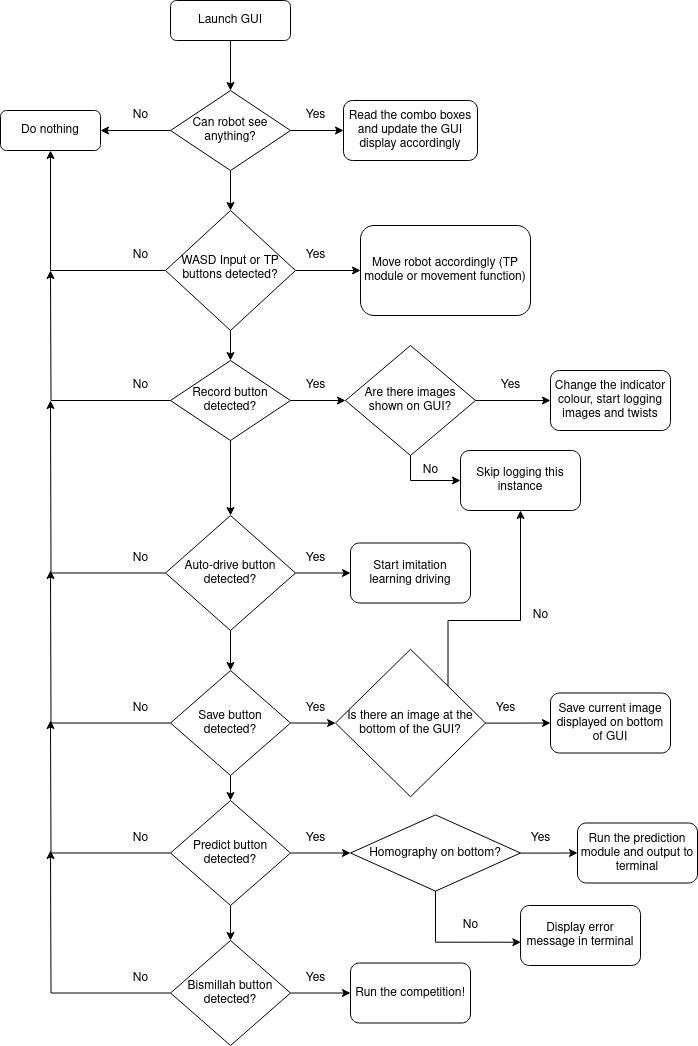

The diagram above was exported from draw.io. Its source (the exported page's mxGraphModel, read from the mxfile embedded in the PNG):
<mxGraphModel dx="1434" dy="793" grid="1" gridSize="10" guides="1" tooltips="1" connect="1" arrows="1" fold="1" page="1" pageScale="1" pageWidth="827" pageHeight="1169" math="0" shadow="0">
  <root>
    <mxCell id="WIyWlLk6GJQsqaUBKTNV-0" />
    <mxCell id="WIyWlLk6GJQsqaUBKTNV-1" parent="WIyWlLk6GJQsqaUBKTNV-0" />
    <mxCell id="Q9Rm6zN3vIdbVw4TeuqR-29" value="" style="edgeStyle=orthogonalEdgeStyle;rounded=0;orthogonalLoop=1;jettySize=auto;html=1;" parent="WIyWlLk6GJQsqaUBKTNV-1" source="WIyWlLk6GJQsqaUBKTNV-3" target="Q9Rm6zN3vIdbVw4TeuqR-1" edge="1">
      <mxGeometry relative="1" as="geometry" />
    </mxCell>
    <mxCell id="WIyWlLk6GJQsqaUBKTNV-3" value="Launch GUI" style="rounded=1;whiteSpace=wrap;html=1;fontSize=12;glass=0;strokeWidth=1;shadow=0;" parent="WIyWlLk6GJQsqaUBKTNV-1" vertex="1">
      <mxGeometry x="300" y="160" width="120" height="40" as="geometry" />
    </mxCell>
    <mxCell id="Q9Rm6zN3vIdbVw4TeuqR-31" value="" style="edgeStyle=orthogonalEdgeStyle;rounded=0;orthogonalLoop=1;jettySize=auto;html=1;" parent="WIyWlLk6GJQsqaUBKTNV-1" source="WIyWlLk6GJQsqaUBKTNV-6" target="Q9Rm6zN3vIdbVw4TeuqR-22" edge="1">
      <mxGeometry relative="1" as="geometry" />
    </mxCell>
    <mxCell id="Q9Rm6zN3vIdbVw4TeuqR-37" value="" style="edgeStyle=orthogonalEdgeStyle;rounded=0;orthogonalLoop=1;jettySize=auto;html=1;" parent="WIyWlLk6GJQsqaUBKTNV-1" source="WIyWlLk6GJQsqaUBKTNV-6" target="Q9Rm6zN3vIdbVw4TeuqR-0" edge="1">
      <mxGeometry relative="1" as="geometry" />
    </mxCell>
    <mxCell id="Q9Rm6zN3vIdbVw4TeuqR-40" style="edgeStyle=orthogonalEdgeStyle;rounded=0;orthogonalLoop=1;jettySize=auto;html=1;entryX=0.5;entryY=1;entryDx=0;entryDy=0;" parent="WIyWlLk6GJQsqaUBKTNV-1" source="WIyWlLk6GJQsqaUBKTNV-6" target="Q9Rm6zN3vIdbVw4TeuqR-4" edge="1">
      <mxGeometry relative="1" as="geometry" />
    </mxCell>
    <mxCell id="WIyWlLk6GJQsqaUBKTNV-6" value="WASD Input or TP buttons detected?" style="rhombus;whiteSpace=wrap;html=1;shadow=0;fontFamily=Helvetica;fontSize=12;align=center;strokeWidth=1;spacing=6;spacingTop=-4;" parent="WIyWlLk6GJQsqaUBKTNV-1" vertex="1">
      <mxGeometry x="295" y="370" width="130" height="120" as="geometry" />
    </mxCell>
    <mxCell id="Q9Rm6zN3vIdbVw4TeuqR-0" value="Move robot accordingly (TP module or movement function)" style="rounded=1;whiteSpace=wrap;html=1;" parent="WIyWlLk6GJQsqaUBKTNV-1" vertex="1">
      <mxGeometry x="490" y="385" width="170" height="90" as="geometry" />
    </mxCell>
    <mxCell id="Q9Rm6zN3vIdbVw4TeuqR-30" value="" style="edgeStyle=orthogonalEdgeStyle;rounded=0;orthogonalLoop=1;jettySize=auto;html=1;" parent="WIyWlLk6GJQsqaUBKTNV-1" source="Q9Rm6zN3vIdbVw4TeuqR-1" target="WIyWlLk6GJQsqaUBKTNV-6" edge="1">
      <mxGeometry relative="1" as="geometry" />
    </mxCell>
    <mxCell id="Q9Rm6zN3vIdbVw4TeuqR-38" value="" style="edgeStyle=orthogonalEdgeStyle;rounded=0;orthogonalLoop=1;jettySize=auto;html=1;" parent="WIyWlLk6GJQsqaUBKTNV-1" source="Q9Rm6zN3vIdbVw4TeuqR-1" target="Q9Rm6zN3vIdbVw4TeuqR-13" edge="1">
      <mxGeometry relative="1" as="geometry" />
    </mxCell>
    <mxCell id="Q9Rm6zN3vIdbVw4TeuqR-39" value="" style="edgeStyle=orthogonalEdgeStyle;rounded=0;orthogonalLoop=1;jettySize=auto;html=1;" parent="WIyWlLk6GJQsqaUBKTNV-1" source="Q9Rm6zN3vIdbVw4TeuqR-1" target="Q9Rm6zN3vIdbVw4TeuqR-4" edge="1">
      <mxGeometry relative="1" as="geometry" />
    </mxCell>
    <mxCell id="Q9Rm6zN3vIdbVw4TeuqR-1" value="Can robot see anything?" style="rhombus;whiteSpace=wrap;html=1;" parent="WIyWlLk6GJQsqaUBKTNV-1" vertex="1">
      <mxGeometry x="300" y="250" width="120" height="80" as="geometry" />
    </mxCell>
    <mxCell id="Q9Rm6zN3vIdbVw4TeuqR-4" value="Do nothing" style="rounded=1;whiteSpace=wrap;html=1;" parent="WIyWlLk6GJQsqaUBKTNV-1" vertex="1">
      <mxGeometry x="130" y="270" width="100" height="40" as="geometry" />
    </mxCell>
    <mxCell id="Q9Rm6zN3vIdbVw4TeuqR-13" value="Read the combo boxes and update the GUI display accordingly" style="rounded=1;whiteSpace=wrap;html=1;" parent="WIyWlLk6GJQsqaUBKTNV-1" vertex="1">
      <mxGeometry x="473" y="260" width="134" height="60" as="geometry" />
    </mxCell>
    <mxCell id="Q9Rm6zN3vIdbVw4TeuqR-41" style="edgeStyle=orthogonalEdgeStyle;rounded=0;orthogonalLoop=1;jettySize=auto;html=1;" parent="WIyWlLk6GJQsqaUBKTNV-1" source="Q9Rm6zN3vIdbVw4TeuqR-22" edge="1">
      <mxGeometry relative="1" as="geometry">
        <mxPoint x="180" y="430" as="targetPoint" />
      </mxGeometry>
    </mxCell>
    <mxCell id="Q9Rm6zN3vIdbVw4TeuqR-50" value="" style="edgeStyle=orthogonalEdgeStyle;rounded=0;orthogonalLoop=1;jettySize=auto;html=1;" parent="WIyWlLk6GJQsqaUBKTNV-1" source="Q9Rm6zN3vIdbVw4TeuqR-22" target="Q9Rm6zN3vIdbVw4TeuqR-48" edge="1">
      <mxGeometry relative="1" as="geometry" />
    </mxCell>
    <mxCell id="Q9Rm6zN3vIdbVw4TeuqR-66" value="" style="edgeStyle=orthogonalEdgeStyle;rounded=0;orthogonalLoop=1;jettySize=auto;html=1;" parent="WIyWlLk6GJQsqaUBKTNV-1" source="Q9Rm6zN3vIdbVw4TeuqR-22" target="Q9Rm6zN3vIdbVw4TeuqR-62" edge="1">
      <mxGeometry relative="1" as="geometry" />
    </mxCell>
    <mxCell id="Q9Rm6zN3vIdbVw4TeuqR-22" value="Record button detected?" style="rhombus;whiteSpace=wrap;html=1;" parent="WIyWlLk6GJQsqaUBKTNV-1" vertex="1">
      <mxGeometry x="300" y="520" width="120" height="80" as="geometry" />
    </mxCell>
    <mxCell id="Q9Rm6zN3vIdbVw4TeuqR-32" value="Change the indicator colour, start logging images and twists" style="rounded=1;whiteSpace=wrap;html=1;" parent="WIyWlLk6GJQsqaUBKTNV-1" vertex="1">
      <mxGeometry x="680" y="530" width="120" height="60" as="geometry" />
    </mxCell>
    <mxCell id="Q9Rm6zN3vIdbVw4TeuqR-42" value="Yes" style="text;html=1;align=center;verticalAlign=middle;resizable=0;points=[];autosize=1;strokeColor=none;fillColor=none;" parent="WIyWlLk6GJQsqaUBKTNV-1" vertex="1">
      <mxGeometry x="425" y="260" width="40" height="30" as="geometry" />
    </mxCell>
    <mxCell id="Q9Rm6zN3vIdbVw4TeuqR-43" value="Yes" style="text;html=1;align=center;verticalAlign=middle;resizable=0;points=[];autosize=1;strokeColor=none;fillColor=none;" parent="WIyWlLk6GJQsqaUBKTNV-1" vertex="1">
      <mxGeometry x="425" y="400" width="40" height="30" as="geometry" />
    </mxCell>
    <mxCell id="Q9Rm6zN3vIdbVw4TeuqR-44" value="Yes" style="text;html=1;align=center;verticalAlign=middle;resizable=0;points=[];autosize=1;strokeColor=none;fillColor=none;" parent="WIyWlLk6GJQsqaUBKTNV-1" vertex="1">
      <mxGeometry x="425" y="530" width="40" height="30" as="geometry" />
    </mxCell>
    <mxCell id="Q9Rm6zN3vIdbVw4TeuqR-45" value="No" style="text;html=1;align=center;verticalAlign=middle;resizable=0;points=[];autosize=1;strokeColor=none;fillColor=none;" parent="WIyWlLk6GJQsqaUBKTNV-1" vertex="1">
      <mxGeometry x="250" y="260" width="40" height="30" as="geometry" />
    </mxCell>
    <mxCell id="Q9Rm6zN3vIdbVw4TeuqR-46" value="No" style="text;html=1;align=center;verticalAlign=middle;resizable=0;points=[];autosize=1;strokeColor=none;fillColor=none;" parent="WIyWlLk6GJQsqaUBKTNV-1" vertex="1">
      <mxGeometry x="250" y="400" width="40" height="30" as="geometry" />
    </mxCell>
    <mxCell id="Q9Rm6zN3vIdbVw4TeuqR-47" value="No" style="text;html=1;align=center;verticalAlign=middle;resizable=0;points=[];autosize=1;strokeColor=none;fillColor=none;" parent="WIyWlLk6GJQsqaUBKTNV-1" vertex="1">
      <mxGeometry x="250" y="530" width="40" height="30" as="geometry" />
    </mxCell>
    <mxCell id="Q9Rm6zN3vIdbVw4TeuqR-49" value="" style="edgeStyle=orthogonalEdgeStyle;rounded=0;orthogonalLoop=1;jettySize=auto;html=1;" parent="WIyWlLk6GJQsqaUBKTNV-1" source="Q9Rm6zN3vIdbVw4TeuqR-48" target="Q9Rm6zN3vIdbVw4TeuqR-32" edge="1">
      <mxGeometry relative="1" as="geometry" />
    </mxCell>
    <mxCell id="Q9Rm6zN3vIdbVw4TeuqR-54" style="edgeStyle=orthogonalEdgeStyle;rounded=0;orthogonalLoop=1;jettySize=auto;html=1;entryX=0;entryY=0.5;entryDx=0;entryDy=0;" parent="WIyWlLk6GJQsqaUBKTNV-1" source="Q9Rm6zN3vIdbVw4TeuqR-48" target="Q9Rm6zN3vIdbVw4TeuqR-53" edge="1">
      <mxGeometry relative="1" as="geometry" />
    </mxCell>
    <mxCell id="Q9Rm6zN3vIdbVw4TeuqR-48" value="Are there images shown on GUI?" style="rhombus;whiteSpace=wrap;html=1;" parent="WIyWlLk6GJQsqaUBKTNV-1" vertex="1">
      <mxGeometry x="475" y="505" width="130" height="110" as="geometry" />
    </mxCell>
    <mxCell id="Q9Rm6zN3vIdbVw4TeuqR-51" value="Yes" style="text;html=1;align=center;verticalAlign=middle;resizable=0;points=[];autosize=1;strokeColor=none;fillColor=none;" parent="WIyWlLk6GJQsqaUBKTNV-1" vertex="1">
      <mxGeometry x="620" y="530" width="40" height="30" as="geometry" />
    </mxCell>
    <mxCell id="Q9Rm6zN3vIdbVw4TeuqR-53" value="Skip logging this instance" style="rounded=1;whiteSpace=wrap;html=1;" parent="WIyWlLk6GJQsqaUBKTNV-1" vertex="1">
      <mxGeometry x="590" y="610" width="120" height="60" as="geometry" />
    </mxCell>
    <mxCell id="Q9Rm6zN3vIdbVw4TeuqR-55" value="No" style="text;html=1;align=center;verticalAlign=middle;resizable=0;points=[];autosize=1;strokeColor=none;fillColor=none;" parent="WIyWlLk6GJQsqaUBKTNV-1" vertex="1">
      <mxGeometry x="540" y="615" width="40" height="30" as="geometry" />
    </mxCell>
    <mxCell id="Q9Rm6zN3vIdbVw4TeuqR-68" style="edgeStyle=orthogonalEdgeStyle;rounded=0;orthogonalLoop=1;jettySize=auto;html=1;" parent="WIyWlLk6GJQsqaUBKTNV-1" source="Q9Rm6zN3vIdbVw4TeuqR-56" edge="1">
      <mxGeometry relative="1" as="geometry">
        <mxPoint x="180" y="730" as="targetPoint" />
      </mxGeometry>
    </mxCell>
    <mxCell id="Q9Rm6zN3vIdbVw4TeuqR-82" value="" style="edgeStyle=orthogonalEdgeStyle;rounded=0;orthogonalLoop=1;jettySize=auto;html=1;" parent="WIyWlLk6GJQsqaUBKTNV-1" source="Q9Rm6zN3vIdbVw4TeuqR-56" target="Q9Rm6zN3vIdbVw4TeuqR-72" edge="1">
      <mxGeometry relative="1" as="geometry" />
    </mxCell>
    <mxCell id="Q9Rm6zN3vIdbVw4TeuqR-84" value="" style="edgeStyle=orthogonalEdgeStyle;rounded=0;orthogonalLoop=1;jettySize=auto;html=1;" parent="WIyWlLk6GJQsqaUBKTNV-1" source="Q9Rm6zN3vIdbVw4TeuqR-56" target="Q9Rm6zN3vIdbVw4TeuqR-83" edge="1">
      <mxGeometry relative="1" as="geometry" />
    </mxCell>
    <mxCell id="Q9Rm6zN3vIdbVw4TeuqR-56" value="Save button detected?" style="rhombus;whiteSpace=wrap;html=1;" parent="WIyWlLk6GJQsqaUBKTNV-1" vertex="1">
      <mxGeometry x="300" y="830" width="120" height="105" as="geometry" />
    </mxCell>
    <mxCell id="Q9Rm6zN3vIdbVw4TeuqR-58" value="Save current image displayed on bottom of GUI" style="rounded=1;whiteSpace=wrap;html=1;" parent="WIyWlLk6GJQsqaUBKTNV-1" vertex="1">
      <mxGeometry x="680" y="852.5" width="120" height="60" as="geometry" />
    </mxCell>
    <mxCell id="Q9Rm6zN3vIdbVw4TeuqR-60" value="Yes" style="text;html=1;align=center;verticalAlign=middle;resizable=0;points=[];autosize=1;strokeColor=none;fillColor=none;" parent="WIyWlLk6GJQsqaUBKTNV-1" vertex="1">
      <mxGeometry x="425" y="852.5" width="40" height="30" as="geometry" />
    </mxCell>
    <mxCell id="Q9Rm6zN3vIdbVw4TeuqR-61" value="" style="edgeStyle=orthogonalEdgeStyle;rounded=0;orthogonalLoop=1;jettySize=auto;html=1;" parent="WIyWlLk6GJQsqaUBKTNV-1" source="Q9Rm6zN3vIdbVw4TeuqR-62" target="Q9Rm6zN3vIdbVw4TeuqR-63" edge="1">
      <mxGeometry relative="1" as="geometry" />
    </mxCell>
    <mxCell id="Q9Rm6zN3vIdbVw4TeuqR-65" value="" style="edgeStyle=orthogonalEdgeStyle;rounded=0;orthogonalLoop=1;jettySize=auto;html=1;" parent="WIyWlLk6GJQsqaUBKTNV-1" source="Q9Rm6zN3vIdbVw4TeuqR-62" target="Q9Rm6zN3vIdbVw4TeuqR-56" edge="1">
      <mxGeometry relative="1" as="geometry" />
    </mxCell>
    <mxCell id="Q9Rm6zN3vIdbVw4TeuqR-67" style="edgeStyle=orthogonalEdgeStyle;rounded=0;orthogonalLoop=1;jettySize=auto;html=1;" parent="WIyWlLk6GJQsqaUBKTNV-1" source="Q9Rm6zN3vIdbVw4TeuqR-62" edge="1">
      <mxGeometry relative="1" as="geometry">
        <mxPoint x="180" y="560" as="targetPoint" />
      </mxGeometry>
    </mxCell>
    <mxCell id="Q9Rm6zN3vIdbVw4TeuqR-62" value="Auto-drive button detected?" style="rhombus;whiteSpace=wrap;html=1;" parent="WIyWlLk6GJQsqaUBKTNV-1" vertex="1">
      <mxGeometry x="295" y="675" width="130" height="115" as="geometry" />
    </mxCell>
    <mxCell id="Q9Rm6zN3vIdbVw4TeuqR-63" value="Start imitation learning driving" style="rounded=1;whiteSpace=wrap;html=1;" parent="WIyWlLk6GJQsqaUBKTNV-1" vertex="1">
      <mxGeometry x="480" y="702.5" width="120" height="60" as="geometry" />
    </mxCell>
    <mxCell id="Q9Rm6zN3vIdbVw4TeuqR-64" value="Yes" style="text;html=1;align=center;verticalAlign=middle;resizable=0;points=[];autosize=1;strokeColor=none;fillColor=none;" parent="WIyWlLk6GJQsqaUBKTNV-1" vertex="1">
      <mxGeometry x="425" y="702.5" width="40" height="30" as="geometry" />
    </mxCell>
    <mxCell id="Q9Rm6zN3vIdbVw4TeuqR-69" value="No" style="text;html=1;align=center;verticalAlign=middle;resizable=0;points=[];autosize=1;strokeColor=none;fillColor=none;" parent="WIyWlLk6GJQsqaUBKTNV-1" vertex="1">
      <mxGeometry x="250" y="702.5" width="40" height="30" as="geometry" />
    </mxCell>
    <mxCell id="Q9Rm6zN3vIdbVw4TeuqR-70" value="No" style="text;html=1;align=center;verticalAlign=middle;resizable=0;points=[];autosize=1;strokeColor=none;fillColor=none;" parent="WIyWlLk6GJQsqaUBKTNV-1" vertex="1">
      <mxGeometry x="250" y="852.5" width="40" height="30" as="geometry" />
    </mxCell>
    <mxCell id="Q9Rm6zN3vIdbVw4TeuqR-71" value="" style="edgeStyle=orthogonalEdgeStyle;rounded=0;orthogonalLoop=1;jettySize=auto;html=1;" parent="WIyWlLk6GJQsqaUBKTNV-1" source="Q9Rm6zN3vIdbVw4TeuqR-72" edge="1">
      <mxGeometry relative="1" as="geometry">
        <mxPoint x="479.9999999999998" y="1012.5" as="targetPoint" />
      </mxGeometry>
    </mxCell>
    <mxCell id="Q9Rm6zN3vIdbVw4TeuqR-79" style="edgeStyle=orthogonalEdgeStyle;rounded=0;orthogonalLoop=1;jettySize=auto;html=1;" parent="WIyWlLk6GJQsqaUBKTNV-1" source="Q9Rm6zN3vIdbVw4TeuqR-72" edge="1">
      <mxGeometry relative="1" as="geometry">
        <mxPoint x="180" y="880" as="targetPoint" />
      </mxGeometry>
    </mxCell>
    <mxCell id="Q9Rm6zN3vIdbVw4TeuqR-81" value="" style="edgeStyle=orthogonalEdgeStyle;rounded=0;orthogonalLoop=1;jettySize=auto;html=1;" parent="WIyWlLk6GJQsqaUBKTNV-1" source="Q9Rm6zN3vIdbVw4TeuqR-72" target="Q9Rm6zN3vIdbVw4TeuqR-76" edge="1">
      <mxGeometry relative="1" as="geometry" />
    </mxCell>
    <mxCell id="Q9Rm6zN3vIdbVw4TeuqR-72" value="Predict button detected?" style="rhombus;whiteSpace=wrap;html=1;" parent="WIyWlLk6GJQsqaUBKTNV-1" vertex="1">
      <mxGeometry x="300" y="960" width="120" height="105" as="geometry" />
    </mxCell>
    <mxCell id="Q9Rm6zN3vIdbVw4TeuqR-74" value="Yes" style="text;html=1;align=center;verticalAlign=middle;resizable=0;points=[];autosize=1;strokeColor=none;fillColor=none;" parent="WIyWlLk6GJQsqaUBKTNV-1" vertex="1">
      <mxGeometry x="425" y="982.5" width="40" height="30" as="geometry" />
    </mxCell>
    <mxCell id="Q9Rm6zN3vIdbVw4TeuqR-75" value="" style="edgeStyle=orthogonalEdgeStyle;rounded=0;orthogonalLoop=1;jettySize=auto;html=1;" parent="WIyWlLk6GJQsqaUBKTNV-1" source="Q9Rm6zN3vIdbVw4TeuqR-76" target="Q9Rm6zN3vIdbVw4TeuqR-77" edge="1">
      <mxGeometry relative="1" as="geometry" />
    </mxCell>
    <mxCell id="Q9Rm6zN3vIdbVw4TeuqR-80" style="edgeStyle=orthogonalEdgeStyle;rounded=0;orthogonalLoop=1;jettySize=auto;html=1;" parent="WIyWlLk6GJQsqaUBKTNV-1" source="Q9Rm6zN3vIdbVw4TeuqR-76" edge="1">
      <mxGeometry relative="1" as="geometry">
        <mxPoint x="180" y="1010" as="targetPoint" />
      </mxGeometry>
    </mxCell>
    <mxCell id="Q9Rm6zN3vIdbVw4TeuqR-76" value="Bismillah button detected?" style="rhombus;whiteSpace=wrap;html=1;" parent="WIyWlLk6GJQsqaUBKTNV-1" vertex="1">
      <mxGeometry x="300" y="1100" width="120" height="105" as="geometry" />
    </mxCell>
    <mxCell id="Q9Rm6zN3vIdbVw4TeuqR-77" value="Run the competition!" style="rounded=1;whiteSpace=wrap;html=1;" parent="WIyWlLk6GJQsqaUBKTNV-1" vertex="1">
      <mxGeometry x="480" y="1122.5" width="120" height="60" as="geometry" />
    </mxCell>
    <mxCell id="Q9Rm6zN3vIdbVw4TeuqR-78" value="Yes" style="text;html=1;align=center;verticalAlign=middle;resizable=0;points=[];autosize=1;strokeColor=none;fillColor=none;" parent="WIyWlLk6GJQsqaUBKTNV-1" vertex="1">
      <mxGeometry x="425" y="1122.5" width="40" height="30" as="geometry" />
    </mxCell>
    <mxCell id="Q9Rm6zN3vIdbVw4TeuqR-85" value="" style="edgeStyle=orthogonalEdgeStyle;rounded=0;orthogonalLoop=1;jettySize=auto;html=1;" parent="WIyWlLk6GJQsqaUBKTNV-1" source="Q9Rm6zN3vIdbVw4TeuqR-83" target="Q9Rm6zN3vIdbVw4TeuqR-58" edge="1">
      <mxGeometry relative="1" as="geometry" />
    </mxCell>
    <mxCell id="Q9Rm6zN3vIdbVw4TeuqR-89" style="edgeStyle=orthogonalEdgeStyle;rounded=0;orthogonalLoop=1;jettySize=auto;html=1;exitX=1;exitY=0;exitDx=0;exitDy=0;entryX=0.5;entryY=1;entryDx=0;entryDy=0;" parent="WIyWlLk6GJQsqaUBKTNV-1" source="Q9Rm6zN3vIdbVw4TeuqR-83" target="Q9Rm6zN3vIdbVw4TeuqR-53" edge="1">
      <mxGeometry relative="1" as="geometry">
        <Array as="points">
          <mxPoint x="577" y="780" />
          <mxPoint x="650" y="780" />
        </Array>
      </mxGeometry>
    </mxCell>
    <mxCell id="Q9Rm6zN3vIdbVw4TeuqR-83" value="Is there an image at the bottom of the GUI?" style="rhombus;whiteSpace=wrap;html=1;" parent="WIyWlLk6GJQsqaUBKTNV-1" vertex="1">
      <mxGeometry x="465" y="808.75" width="150" height="147.5" as="geometry" />
    </mxCell>
    <mxCell id="Q9Rm6zN3vIdbVw4TeuqR-86" value="Yes" style="text;html=1;align=center;verticalAlign=middle;resizable=0;points=[];autosize=1;strokeColor=none;fillColor=none;" parent="WIyWlLk6GJQsqaUBKTNV-1" vertex="1">
      <mxGeometry x="615" y="852.5" width="40" height="30" as="geometry" />
    </mxCell>
    <mxCell id="Q9Rm6zN3vIdbVw4TeuqR-90" value="No" style="text;html=1;align=center;verticalAlign=middle;resizable=0;points=[];autosize=1;strokeColor=none;fillColor=none;" parent="WIyWlLk6GJQsqaUBKTNV-1" vertex="1">
      <mxGeometry x="650" y="760" width="40" height="30" as="geometry" />
    </mxCell>
    <mxCell id="Q9Rm6zN3vIdbVw4TeuqR-93" value="" style="edgeStyle=orthogonalEdgeStyle;rounded=0;orthogonalLoop=1;jettySize=auto;html=1;" parent="WIyWlLk6GJQsqaUBKTNV-1" source="Q9Rm6zN3vIdbVw4TeuqR-91" target="Q9Rm6zN3vIdbVw4TeuqR-92" edge="1">
      <mxGeometry relative="1" as="geometry" />
    </mxCell>
    <mxCell id="Q9Rm6zN3vIdbVw4TeuqR-91" value="Homography on bottom?" style="rhombus;whiteSpace=wrap;html=1;" parent="WIyWlLk6GJQsqaUBKTNV-1" vertex="1">
      <mxGeometry x="480" y="974.38" width="170" height="76.25" as="geometry" />
    </mxCell>
    <mxCell id="Q9Rm6zN3vIdbVw4TeuqR-92" value="Run the prediction module and output to terminal" style="rounded=1;whiteSpace=wrap;html=1;" parent="WIyWlLk6GJQsqaUBKTNV-1" vertex="1">
      <mxGeometry x="707" y="982.5" width="120" height="60" as="geometry" />
    </mxCell>
    <mxCell id="Q9Rm6zN3vIdbVw4TeuqR-94" value="Yes" style="text;html=1;align=center;verticalAlign=middle;resizable=0;points=[];autosize=1;strokeColor=none;fillColor=none;" parent="WIyWlLk6GJQsqaUBKTNV-1" vertex="1">
      <mxGeometry x="650" y="983" width="40" height="30" as="geometry" />
    </mxCell>
    <mxCell id="Q9Rm6zN3vIdbVw4TeuqR-95" value="Display error message in terminal" style="rounded=1;whiteSpace=wrap;html=1;" parent="WIyWlLk6GJQsqaUBKTNV-1" vertex="1">
      <mxGeometry x="650" y="1065" width="120" height="60" as="geometry" />
    </mxCell>
    <mxCell id="Q9Rm6zN3vIdbVw4TeuqR-96" style="edgeStyle=orthogonalEdgeStyle;rounded=0;orthogonalLoop=1;jettySize=auto;html=1;entryX=0.003;entryY=0.612;entryDx=0;entryDy=0;entryPerimeter=0;" parent="WIyWlLk6GJQsqaUBKTNV-1" source="Q9Rm6zN3vIdbVw4TeuqR-91" target="Q9Rm6zN3vIdbVw4TeuqR-95" edge="1">
      <mxGeometry relative="1" as="geometry" />
    </mxCell>
    <mxCell id="Q9Rm6zN3vIdbVw4TeuqR-97" value="No" style="text;html=1;align=center;verticalAlign=middle;resizable=0;points=[];autosize=1;strokeColor=none;fillColor=none;" parent="WIyWlLk6GJQsqaUBKTNV-1" vertex="1">
      <mxGeometry x="580" y="1070" width="40" height="30" as="geometry" />
    </mxCell>
    <mxCell id="c7ZAb8ATyWCqsK4_ZSQC-0" value="No" style="text;html=1;align=center;verticalAlign=middle;resizable=0;points=[];autosize=1;strokeColor=none;fillColor=none;" vertex="1" parent="WIyWlLk6GJQsqaUBKTNV-1">
      <mxGeometry x="250" y="982.5" width="40" height="30" as="geometry" />
    </mxCell>
    <mxCell id="c7ZAb8ATyWCqsK4_ZSQC-1" value="No" style="text;html=1;align=center;verticalAlign=middle;resizable=0;points=[];autosize=1;strokeColor=none;fillColor=none;" vertex="1" parent="WIyWlLk6GJQsqaUBKTNV-1">
      <mxGeometry x="250" y="1122.5" width="40" height="30" as="geometry" />
    </mxCell>
  </root>
</mxGraphModel>